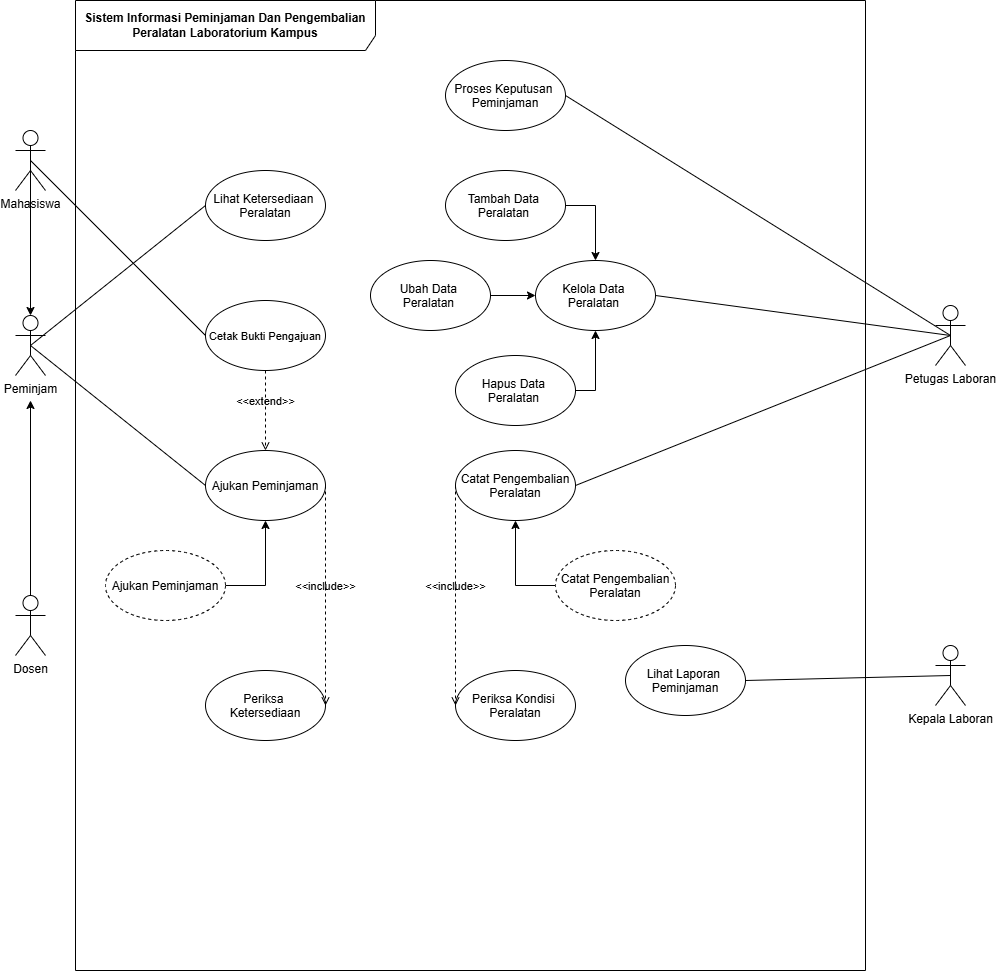

The diagram above was exported from draw.io. Its source (the exported page's mxGraphModel, read from the mxfile embedded in the PNG):
<mxGraphModel dx="1684" dy="994" grid="1" gridSize="10" guides="1" tooltips="1" connect="1" arrows="1" fold="1" page="1" pageScale="1" pageWidth="827" pageHeight="1169" math="0" shadow="0">
  <root>
    <mxCell id="0" />
    <mxCell id="1" parent="0" />
    <mxCell id="7zb2-iCGXCN9Ig5HvbbY-1" parent="1" style="shape=umlFrame;whiteSpace=wrap;html=1;pointerEvents=0;recursiveResize=0;container=1;collapsible=0;width=300;height=50;" value="&lt;b&gt;Sistem Informasi Peminjaman Dan Pengembalian&lt;/b&gt;&lt;div&gt;&lt;b&gt;Peralatan Laboratorium Kampus&lt;/b&gt;&lt;/div&gt;" vertex="1">
      <mxGeometry height="970" width="790" x="100" y="20" as="geometry" />
    </mxCell>
    <mxCell id="7zb2-iCGXCN9Ig5HvbbY-4" parent="7zb2-iCGXCN9Ig5HvbbY-1" style="ellipse;" value="Lihat Ketersediaan &#10;Peralatan" vertex="1">
      <mxGeometry height="70" width="120" x="130" y="170" as="geometry" />
    </mxCell>
    <mxCell id="7zb2-iCGXCN9Ig5HvbbY-5" parent="7zb2-iCGXCN9Ig5HvbbY-1" style="ellipse;" value="Kelola Data &#10;Peralatan " vertex="1">
      <mxGeometry height="70" width="120" x="460" y="260" as="geometry" />
    </mxCell>
    <mxCell id="JFFYzTHFlw7JdxcTsDi3-2" parent="7zb2-iCGXCN9Ig5HvbbY-1" style="ellipse;" value="Lihat Laporan &#10;Peminjaman" vertex="1">
      <mxGeometry height="70" width="120" x="550" y="645" as="geometry" />
    </mxCell>
    <mxCell id="JFFYzTHFlw7JdxcTsDi3-3" parent="7zb2-iCGXCN9Ig5HvbbY-1" style="ellipse;" value="Ajukan Peminjaman" vertex="1">
      <mxGeometry height="70" width="120" x="130" y="450" as="geometry" />
    </mxCell>
    <mxCell id="JFFYzTHFlw7JdxcTsDi3-4" parent="7zb2-iCGXCN9Ig5HvbbY-1" style="ellipse;fontSize=11;" value="Cetak Bukti Pengajuan" vertex="1">
      <mxGeometry height="70" width="120" x="130" y="300" as="geometry" />
    </mxCell>
    <mxCell id="JFFYzTHFlw7JdxcTsDi3-6" parent="7zb2-iCGXCN9Ig5HvbbY-1" style="ellipse;" value="Periksa &#10;Ketersediaan" vertex="1">
      <mxGeometry height="70" width="120" x="130" y="670" as="geometry" />
    </mxCell>
    <mxCell id="JFFYzTHFlw7JdxcTsDi3-18" edge="1" parent="7zb2-iCGXCN9Ig5HvbbY-1" source="JFFYzTHFlw7JdxcTsDi3-4" style="html=1;verticalAlign=bottom;labelBackgroundColor=none;endArrow=open;endFill=0;dashed=1;rounded=0;exitX=0.5;exitY=1;exitDx=0;exitDy=0;entryX=0.5;entryY=0;entryDx=0;entryDy=0;" target="JFFYzTHFlw7JdxcTsDi3-3" value="&amp;lt;&amp;lt;extend&amp;gt;&amp;gt;">
      <mxGeometry relative="1" width="160" as="geometry">
        <mxPoint x="120" y="400" as="sourcePoint" />
        <mxPoint x="280" y="400" as="targetPoint" />
      </mxGeometry>
    </mxCell>
    <mxCell id="JFFYzTHFlw7JdxcTsDi3-19" edge="1" parent="7zb2-iCGXCN9Ig5HvbbY-1" source="JFFYzTHFlw7JdxcTsDi3-3" style="html=1;verticalAlign=bottom;labelBackgroundColor=none;endArrow=open;endFill=0;dashed=1;rounded=0;exitX=1;exitY=0.5;exitDx=0;exitDy=0;entryX=1;entryY=0.5;entryDx=0;entryDy=0;" target="JFFYzTHFlw7JdxcTsDi3-6" value="&amp;lt;&amp;lt;include&amp;gt;&amp;gt;">
      <mxGeometry relative="1" width="160" as="geometry">
        <mxPoint x="120" y="400" as="sourcePoint" />
        <mxPoint x="280" y="400" as="targetPoint" />
      </mxGeometry>
    </mxCell>
    <mxCell id="3TUnEp1VCFP9e509QNvy-1" parent="7zb2-iCGXCN9Ig5HvbbY-1" style="ellipse;" value="Proses Keputusan &#10;Peminjaman" vertex="1">
      <mxGeometry height="70" width="120" x="370" y="60" as="geometry" />
    </mxCell>
    <mxCell id="OykaekzCA0UretsNv9QR-11" edge="1" parent="7zb2-iCGXCN9Ig5HvbbY-1" source="OykaekzCA0UretsNv9QR-8" style="edgeStyle=orthogonalEdgeStyle;rounded=0;orthogonalLoop=1;jettySize=auto;html=1;exitX=1;exitY=0.5;exitDx=0;exitDy=0;entryX=0.5;entryY=0;entryDx=0;entryDy=0;" target="7zb2-iCGXCN9Ig5HvbbY-5">
      <mxGeometry relative="1" as="geometry" />
    </mxCell>
    <mxCell id="OykaekzCA0UretsNv9QR-8" parent="7zb2-iCGXCN9Ig5HvbbY-1" style="ellipse;" value="Tambah Data &#10;Peralatan " vertex="1">
      <mxGeometry height="70" width="120" x="370" y="170" as="geometry" />
    </mxCell>
    <mxCell id="OykaekzCA0UretsNv9QR-12" edge="1" parent="7zb2-iCGXCN9Ig5HvbbY-1" source="OykaekzCA0UretsNv9QR-9" style="edgeStyle=orthogonalEdgeStyle;rounded=0;orthogonalLoop=1;jettySize=auto;html=1;" target="7zb2-iCGXCN9Ig5HvbbY-5">
      <mxGeometry relative="1" as="geometry" />
    </mxCell>
    <mxCell id="OykaekzCA0UretsNv9QR-9" parent="7zb2-iCGXCN9Ig5HvbbY-1" style="ellipse;" value="Ubah Data &#10;Peralatan " vertex="1">
      <mxGeometry height="70" width="120" x="295" y="260" as="geometry" />
    </mxCell>
    <mxCell id="OykaekzCA0UretsNv9QR-14" edge="1" parent="7zb2-iCGXCN9Ig5HvbbY-1" source="OykaekzCA0UretsNv9QR-10" style="edgeStyle=orthogonalEdgeStyle;rounded=0;orthogonalLoop=1;jettySize=auto;html=1;exitX=1;exitY=0.5;exitDx=0;exitDy=0;entryX=0.5;entryY=1;entryDx=0;entryDy=0;" target="7zb2-iCGXCN9Ig5HvbbY-5">
      <mxGeometry relative="1" as="geometry" />
    </mxCell>
    <mxCell id="OykaekzCA0UretsNv9QR-10" parent="7zb2-iCGXCN9Ig5HvbbY-1" style="ellipse;" value="Hapus Data &#10;Peralatan " vertex="1">
      <mxGeometry height="70" width="120" x="380" y="355" as="geometry" />
    </mxCell>
    <mxCell id="OykaekzCA0UretsNv9QR-15" parent="7zb2-iCGXCN9Ig5HvbbY-1" style="ellipse;" value="Catat Pengembalian&#10;Peralatan" vertex="1">
      <mxGeometry height="70" width="120" x="380" y="450" as="geometry" />
    </mxCell>
    <mxCell id="OykaekzCA0UretsNv9QR-17" parent="7zb2-iCGXCN9Ig5HvbbY-1" style="ellipse;" value="Periksa Kondisi &#10;Peralatan" vertex="1">
      <mxGeometry height="70" width="120" x="380" y="670" as="geometry" />
    </mxCell>
    <mxCell id="OykaekzCA0UretsNv9QR-18" edge="1" parent="7zb2-iCGXCN9Ig5HvbbY-1" source="OykaekzCA0UretsNv9QR-15" style="html=1;verticalAlign=bottom;labelBackgroundColor=none;endArrow=open;endFill=0;dashed=1;rounded=0;exitX=0;exitY=0.5;exitDx=0;exitDy=0;entryX=0;entryY=0.5;entryDx=0;entryDy=0;" target="OykaekzCA0UretsNv9QR-17" value="&amp;lt;&amp;lt;include&amp;gt;&amp;gt;">
      <mxGeometry relative="1" width="160" as="geometry">
        <mxPoint x="310" y="400" as="sourcePoint" />
        <mxPoint x="470" y="400" as="targetPoint" />
      </mxGeometry>
    </mxCell>
    <mxCell id="OykaekzCA0UretsNv9QR-53" edge="1" parent="7zb2-iCGXCN9Ig5HvbbY-1" source="OykaekzCA0UretsNv9QR-52" style="edgeStyle=orthogonalEdgeStyle;rounded=0;orthogonalLoop=1;jettySize=auto;html=1;exitX=0;exitY=0.5;exitDx=0;exitDy=0;entryX=0.5;entryY=1;entryDx=0;entryDy=0;" target="OykaekzCA0UretsNv9QR-15">
      <mxGeometry relative="1" as="geometry" />
    </mxCell>
    <mxCell id="OykaekzCA0UretsNv9QR-52" parent="7zb2-iCGXCN9Ig5HvbbY-1" style="ellipse;dashed=1;" value="Catat Pengembalian&#10;Peralatan" vertex="1">
      <mxGeometry height="70" width="120" x="480" y="550" as="geometry" />
    </mxCell>
    <mxCell id="OykaekzCA0UretsNv9QR-55" edge="1" parent="7zb2-iCGXCN9Ig5HvbbY-1" source="OykaekzCA0UretsNv9QR-54" style="edgeStyle=orthogonalEdgeStyle;rounded=0;orthogonalLoop=1;jettySize=auto;html=1;exitX=1;exitY=0.5;exitDx=0;exitDy=0;entryX=0.5;entryY=1;entryDx=0;entryDy=0;" target="JFFYzTHFlw7JdxcTsDi3-3">
      <mxGeometry relative="1" as="geometry" />
    </mxCell>
    <mxCell id="OykaekzCA0UretsNv9QR-54" parent="7zb2-iCGXCN9Ig5HvbbY-1" style="ellipse;dashed=1;" value="Ajukan Peminjaman" vertex="1">
      <mxGeometry height="70" width="120" x="30" y="550" as="geometry" />
    </mxCell>
    <mxCell id="7zb2-iCGXCN9Ig5HvbbY-2" parent="1" style="shape=umlActor;verticalLabelPosition=bottom;verticalAlign=top;html=1;" value="Peminjam" vertex="1">
      <mxGeometry height="60" width="30" x="40" y="335" as="geometry" />
    </mxCell>
    <mxCell id="3TUnEp1VCFP9e509QNvy-2" edge="1" parent="1" source="7zb2-iCGXCN9Ig5HvbbY-3" style="edgeStyle=none;html=1;exitX=0.5;exitY=0.5;exitDx=0;exitDy=0;exitPerimeter=0;entryX=1;entryY=0.5;entryDx=0;entryDy=0;startArrow=none;startFill=0;endArrow=none;endFill=0;" target="3TUnEp1VCFP9e509QNvy-1">
      <mxGeometry relative="1" as="geometry" />
    </mxCell>
    <mxCell id="7zb2-iCGXCN9Ig5HvbbY-3" parent="1" style="shape=umlActor;verticalLabelPosition=bottom;verticalAlign=top;html=1;" value="Petugas Laboran" vertex="1">
      <mxGeometry height="60" width="30" x="960" y="325" as="geometry" />
    </mxCell>
    <mxCell id="JFFYzTHFlw7JdxcTsDi3-11" edge="1" parent="1" source="7zb2-iCGXCN9Ig5HvbbY-2" style="endArrow=none;html=1;rounded=0;exitX=0.5;exitY=0.5;exitDx=0;exitDy=0;exitPerimeter=0;entryX=0;entryY=0.5;entryDx=0;entryDy=0;" target="7zb2-iCGXCN9Ig5HvbbY-4" value="">
      <mxGeometry height="50" relative="1" width="50" as="geometry">
        <mxPoint x="330" y="430" as="sourcePoint" />
        <mxPoint x="380" y="380" as="targetPoint" />
      </mxGeometry>
    </mxCell>
    <mxCell id="JFFYzTHFlw7JdxcTsDi3-12" edge="1" parent="1" source="7zb2-iCGXCN9Ig5HvbbY-2" style="endArrow=none;html=1;rounded=0;exitX=0.5;exitY=0.5;exitDx=0;exitDy=0;exitPerimeter=0;entryX=0;entryY=0.5;entryDx=0;entryDy=0;" target="JFFYzTHFlw7JdxcTsDi3-3" value="">
      <mxGeometry height="50" relative="1" width="50" as="geometry">
        <mxPoint x="330" y="430" as="sourcePoint" />
        <mxPoint x="380" y="380" as="targetPoint" />
      </mxGeometry>
    </mxCell>
    <mxCell id="JFFYzTHFlw7JdxcTsDi3-14" edge="1" parent="1" source="7zb2-iCGXCN9Ig5HvbbY-5" style="endArrow=none;html=1;rounded=0;entryX=0.5;entryY=0.5;entryDx=0;entryDy=0;entryPerimeter=0;exitX=1;exitY=0.5;exitDx=0;exitDy=0;" target="7zb2-iCGXCN9Ig5HvbbY-3" value="">
      <mxGeometry height="50" relative="1" width="50" as="geometry">
        <mxPoint x="330" y="430" as="sourcePoint" />
        <mxPoint x="380" y="380" as="targetPoint" />
      </mxGeometry>
    </mxCell>
    <mxCell id="3TUnEp1VCFP9e509QNvy-5" edge="1" parent="1" source="3TUnEp1VCFP9e509QNvy-3" style="edgeStyle=none;html=1;exitX=0.5;exitY=0.5;exitDx=0;exitDy=0;exitPerimeter=0;entryX=1;entryY=0.5;entryDx=0;entryDy=0;endArrow=none;endFill=0;" target="JFFYzTHFlw7JdxcTsDi3-2">
      <mxGeometry relative="1" as="geometry" />
    </mxCell>
    <mxCell id="3TUnEp1VCFP9e509QNvy-3" parent="1" style="shape=umlActor;verticalLabelPosition=bottom;verticalAlign=top;html=1;" value="Kepala Laboran" vertex="1">
      <mxGeometry height="60" width="30" x="960" y="665" as="geometry" />
    </mxCell>
    <mxCell id="OykaekzCA0UretsNv9QR-1" parent="1" style="shape=umlActor;verticalLabelPosition=bottom;verticalAlign=top;html=1;" value="Mahasiswa" vertex="1">
      <mxGeometry height="60" width="30" x="40" y="150" as="geometry" />
    </mxCell>
    <mxCell id="OykaekzCA0UretsNv9QR-4" edge="1" parent="1" source="OykaekzCA0UretsNv9QR-2" style="edgeStyle=orthogonalEdgeStyle;rounded=0;orthogonalLoop=1;jettySize=auto;html=1;exitX=0.5;exitY=0;exitDx=0;exitDy=0;exitPerimeter=0;">
      <mxGeometry relative="1" as="geometry">
        <mxPoint x="55" y="420" as="targetPoint" />
      </mxGeometry>
    </mxCell>
    <mxCell id="OykaekzCA0UretsNv9QR-2" parent="1" style="shape=umlActor;verticalLabelPosition=bottom;verticalAlign=top;html=1;" value="Dosen" vertex="1">
      <mxGeometry height="60" width="30" x="40" y="615" as="geometry" />
    </mxCell>
    <mxCell id="OykaekzCA0UretsNv9QR-5" edge="1" parent="1" source="OykaekzCA0UretsNv9QR-1" style="edgeStyle=orthogonalEdgeStyle;rounded=0;orthogonalLoop=1;jettySize=auto;html=1;exitX=0.5;exitY=0.5;exitDx=0;exitDy=0;exitPerimeter=0;entryX=0.5;entryY=0;entryDx=0;entryDy=0;entryPerimeter=0;" target="7zb2-iCGXCN9Ig5HvbbY-2">
      <mxGeometry relative="1" as="geometry" />
    </mxCell>
    <mxCell id="OykaekzCA0UretsNv9QR-7" edge="1" parent="1" source="JFFYzTHFlw7JdxcTsDi3-4" style="endArrow=none;html=1;rounded=0;entryX=0.5;entryY=0.5;entryDx=0;entryDy=0;entryPerimeter=0;exitX=0;exitY=0.5;exitDx=0;exitDy=0;" target="OykaekzCA0UretsNv9QR-1" value="">
      <mxGeometry height="50" relative="1" width="50" as="geometry">
        <mxPoint x="460" y="430" as="sourcePoint" />
        <mxPoint x="510" y="380" as="targetPoint" />
      </mxGeometry>
    </mxCell>
    <mxCell id="OykaekzCA0UretsNv9QR-16" edge="1" parent="1" source="OykaekzCA0UretsNv9QR-15" style="endArrow=none;html=1;rounded=0;entryX=0.5;entryY=0.5;entryDx=0;entryDy=0;entryPerimeter=0;exitX=1;exitY=0.5;exitDx=0;exitDy=0;" target="7zb2-iCGXCN9Ig5HvbbY-3" value="">
      <mxGeometry height="50" relative="1" width="50" as="geometry">
        <mxPoint x="460" y="450" as="sourcePoint" />
        <mxPoint x="510" y="400" as="targetPoint" />
      </mxGeometry>
    </mxCell>
  </root>
</mxGraphModel>